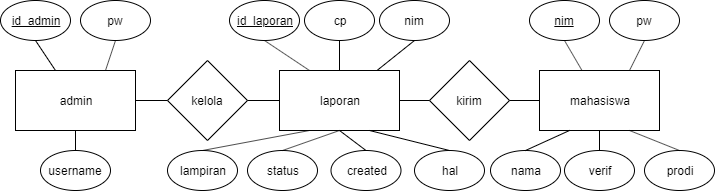

The diagram above was exported from draw.io. Its source (the exported page's mxGraphModel, read from the mxfile embedded in the PNG):
<mxGraphModel dx="1408" dy="780" grid="1" gridSize="10" guides="1" tooltips="1" connect="1" arrows="1" fold="1" page="1" pageScale="1" pageWidth="850" pageHeight="1100" math="0" shadow="0">
  <root>
    <mxCell id="0" />
    <mxCell id="1" parent="0" />
    <mxCell id="9LEBYilq3qSxxO3_ui-1-1" value="admin" style="rounded=0;whiteSpace=wrap;html=1;" parent="1" vertex="1">
      <mxGeometry x="115" y="200" width="120" height="60" as="geometry" />
    </mxCell>
    <mxCell id="9LEBYilq3qSxxO3_ui-1-2" value="laporan" style="rounded=0;whiteSpace=wrap;html=1;" parent="1" vertex="1">
      <mxGeometry x="379" y="200" width="120" height="60" as="geometry" />
    </mxCell>
    <mxCell id="9LEBYilq3qSxxO3_ui-1-3" value="mahasiswa" style="rounded=0;whiteSpace=wrap;html=1;" parent="1" vertex="1">
      <mxGeometry x="639" y="200" width="120" height="60" as="geometry" />
    </mxCell>
    <mxCell id="9LEBYilq3qSxxO3_ui-1-5" value="prodi" style="ellipse;whiteSpace=wrap;html=1;" parent="1" vertex="1">
      <mxGeometry x="744" y="280" width="70" height="40" as="geometry" />
    </mxCell>
    <mxCell id="9LEBYilq3qSxxO3_ui-1-6" value="pw" style="ellipse;whiteSpace=wrap;html=1;" parent="1" vertex="1">
      <mxGeometry x="709" y="130" width="70" height="40" as="geometry" />
    </mxCell>
    <mxCell id="9LEBYilq3qSxxO3_ui-1-7" value="nama" style="ellipse;whiteSpace=wrap;html=1;" parent="1" vertex="1">
      <mxGeometry x="590" y="280" width="70" height="40" as="geometry" />
    </mxCell>
    <mxCell id="9LEBYilq3qSxxO3_ui-1-9" value="nim" style="ellipse;whiteSpace=wrap;html=1;fontStyle=4" parent="1" vertex="1">
      <mxGeometry x="629" y="130" width="70" height="40" as="geometry" />
    </mxCell>
    <mxCell id="9LEBYilq3qSxxO3_ui-1-10" value="id_laporan" style="ellipse;whiteSpace=wrap;html=1;fontStyle=4" parent="1" vertex="1">
      <mxGeometry x="329" y="130" width="70" height="40" as="geometry" />
    </mxCell>
    <mxCell id="9LEBYilq3qSxxO3_ui-1-11" value="lampiran" style="ellipse;whiteSpace=wrap;html=1;" parent="1" vertex="1">
      <mxGeometry x="267" y="280" width="70" height="40" as="geometry" />
    </mxCell>
    <mxCell id="9LEBYilq3qSxxO3_ui-1-12" value="hal" style="ellipse;whiteSpace=wrap;html=1;" parent="1" vertex="1">
      <mxGeometry x="514" y="280" width="70" height="40" as="geometry" />
    </mxCell>
    <mxCell id="9LEBYilq3qSxxO3_ui-1-13" value="id_admin" style="ellipse;whiteSpace=wrap;html=1;fontStyle=4" parent="1" vertex="1">
      <mxGeometry x="100" y="130" width="70" height="40" as="geometry" />
    </mxCell>
    <mxCell id="9LEBYilq3qSxxO3_ui-1-14" value="pw" style="ellipse;whiteSpace=wrap;html=1;" parent="1" vertex="1">
      <mxGeometry x="180" y="130" width="70" height="40" as="geometry" />
    </mxCell>
    <mxCell id="9LEBYilq3qSxxO3_ui-1-15" value="nim" style="ellipse;whiteSpace=wrap;html=1;" parent="1" vertex="1">
      <mxGeometry x="479" y="130" width="70" height="40" as="geometry" />
    </mxCell>
    <mxCell id="9LEBYilq3qSxxO3_ui-1-16" value="cp" style="ellipse;whiteSpace=wrap;html=1;" parent="1" vertex="1">
      <mxGeometry x="404" y="130" width="70" height="40" as="geometry" />
    </mxCell>
    <mxCell id="9LEBYilq3qSxxO3_ui-1-18" value="username" style="ellipse;whiteSpace=wrap;html=1;" parent="1" vertex="1">
      <mxGeometry x="140" y="280" width="70" height="40" as="geometry" />
    </mxCell>
    <mxCell id="9LEBYilq3qSxxO3_ui-1-20" value="" style="endArrow=none;html=1;entryX=0.5;entryY=1;entryDx=0;entryDy=0;exitX=0.75;exitY=0;exitDx=0;exitDy=0;" parent="1" source="9LEBYilq3qSxxO3_ui-1-1" target="9LEBYilq3qSxxO3_ui-1-14" edge="1">
      <mxGeometry width="50" height="50" relative="1" as="geometry">
        <mxPoint x="160" y="180" as="sourcePoint" />
        <mxPoint x="165" y="160" as="targetPoint" />
      </mxGeometry>
    </mxCell>
    <mxCell id="9LEBYilq3qSxxO3_ui-1-21" value="kelola" style="rhombus;whiteSpace=wrap;html=1;" parent="1" vertex="1">
      <mxGeometry x="267" y="190" width="80" height="80" as="geometry" />
    </mxCell>
    <mxCell id="9LEBYilq3qSxxO3_ui-1-22" value="kirim" style="rhombus;whiteSpace=wrap;html=1;" parent="1" vertex="1">
      <mxGeometry x="529" y="190" width="80" height="80" as="geometry" />
    </mxCell>
    <mxCell id="9LEBYilq3qSxxO3_ui-1-24" value="" style="endArrow=none;html=1;entryX=0.5;entryY=1;entryDx=0;entryDy=0;" parent="1" source="9LEBYilq3qSxxO3_ui-1-1" target="9LEBYilq3qSxxO3_ui-1-13" edge="1">
      <mxGeometry width="50" height="50" relative="1" as="geometry">
        <mxPoint x="80" y="210" as="sourcePoint" />
        <mxPoint x="130" y="160" as="targetPoint" />
      </mxGeometry>
    </mxCell>
    <mxCell id="9LEBYilq3qSxxO3_ui-1-27" value="" style="endArrow=none;html=1;entryX=0.5;entryY=0;entryDx=0;entryDy=0;exitX=0.5;exitY=1;exitDx=0;exitDy=0;" parent="1" source="9LEBYilq3qSxxO3_ui-1-1" target="9LEBYilq3qSxxO3_ui-1-18" edge="1">
      <mxGeometry width="50" height="50" relative="1" as="geometry">
        <mxPoint x="80" y="450" as="sourcePoint" />
        <mxPoint x="130" y="400" as="targetPoint" />
      </mxGeometry>
    </mxCell>
    <mxCell id="9LEBYilq3qSxxO3_ui-1-28" value="" style="endArrow=none;html=1;exitX=0;exitY=0.5;exitDx=0;exitDy=0;entryX=1;entryY=0.5;entryDx=0;entryDy=0;" parent="1" source="9LEBYilq3qSxxO3_ui-1-21" target="9LEBYilq3qSxxO3_ui-1-1" edge="1">
      <mxGeometry width="50" height="50" relative="1" as="geometry">
        <mxPoint x="-25" y="420" as="sourcePoint" />
        <mxPoint x="105" y="260" as="targetPoint" />
      </mxGeometry>
    </mxCell>
    <mxCell id="9LEBYilq3qSxxO3_ui-1-29" value="" style="endArrow=none;html=1;entryX=1;entryY=0.5;entryDx=0;entryDy=0;exitX=0;exitY=0.5;exitDx=0;exitDy=0;" parent="1" source="9LEBYilq3qSxxO3_ui-1-2" target="9LEBYilq3qSxxO3_ui-1-21" edge="1">
      <mxGeometry width="50" height="50" relative="1" as="geometry">
        <mxPoint x="370" y="230" as="sourcePoint" />
        <mxPoint x="45" y="490" as="targetPoint" />
      </mxGeometry>
    </mxCell>
    <mxCell id="9LEBYilq3qSxxO3_ui-1-30" value="" style="endArrow=none;html=1;entryX=0;entryY=0.5;entryDx=0;entryDy=0;exitX=1;exitY=0.5;exitDx=0;exitDy=0;" parent="1" source="9LEBYilq3qSxxO3_ui-1-22" target="9LEBYilq3qSxxO3_ui-1-3" edge="1">
      <mxGeometry width="50" height="50" relative="1" as="geometry">
        <mxPoint x="624" y="210" as="sourcePoint" />
        <mxPoint x="674" y="160" as="targetPoint" />
      </mxGeometry>
    </mxCell>
    <mxCell id="9LEBYilq3qSxxO3_ui-1-31" value="" style="endArrow=none;html=1;entryX=1;entryY=0.5;entryDx=0;entryDy=0;exitX=0;exitY=0.5;exitDx=0;exitDy=0;" parent="1" source="9LEBYilq3qSxxO3_ui-1-22" target="9LEBYilq3qSxxO3_ui-1-2" edge="1">
      <mxGeometry width="50" height="50" relative="1" as="geometry">
        <mxPoint x="554" y="190" as="sourcePoint" />
        <mxPoint x="604" y="140" as="targetPoint" />
      </mxGeometry>
    </mxCell>
    <mxCell id="9LEBYilq3qSxxO3_ui-1-32" value="" style="endArrow=none;html=1;entryX=0.5;entryY=1;entryDx=0;entryDy=0;exitX=0.25;exitY=0;exitDx=0;exitDy=0;" parent="1" source="9LEBYilq3qSxxO3_ui-1-2" target="9LEBYilq3qSxxO3_ui-1-10" edge="1">
      <mxGeometry width="50" height="50" relative="1" as="geometry">
        <mxPoint x="424" y="110" as="sourcePoint" />
        <mxPoint x="474" y="60" as="targetPoint" />
      </mxGeometry>
    </mxCell>
    <mxCell id="9LEBYilq3qSxxO3_ui-1-33" value="" style="endArrow=none;html=1;entryX=0.5;entryY=1;entryDx=0;entryDy=0;exitX=0.5;exitY=0;exitDx=0;exitDy=0;" parent="1" source="9LEBYilq3qSxxO3_ui-1-2" target="9LEBYilq3qSxxO3_ui-1-16" edge="1">
      <mxGeometry width="50" height="50" relative="1" as="geometry">
        <mxPoint x="439" y="110" as="sourcePoint" />
        <mxPoint x="489" y="60" as="targetPoint" />
      </mxGeometry>
    </mxCell>
    <mxCell id="9LEBYilq3qSxxO3_ui-1-34" value="" style="endArrow=none;html=1;entryX=0.5;entryY=1;entryDx=0;entryDy=0;" parent="1" source="9LEBYilq3qSxxO3_ui-1-2" target="9LEBYilq3qSxxO3_ui-1-15" edge="1">
      <mxGeometry width="50" height="50" relative="1" as="geometry">
        <mxPoint x="589" y="85" as="sourcePoint" />
        <mxPoint x="639" y="35" as="targetPoint" />
      </mxGeometry>
    </mxCell>
    <mxCell id="9LEBYilq3qSxxO3_ui-1-35" value="" style="endArrow=none;html=1;entryX=0.25;entryY=1;entryDx=0;entryDy=0;exitX=0.5;exitY=0;exitDx=0;exitDy=0;" parent="1" source="9LEBYilq3qSxxO3_ui-1-11" target="9LEBYilq3qSxxO3_ui-1-2" edge="1">
      <mxGeometry width="50" height="50" relative="1" as="geometry">
        <mxPoint x="494" y="210" as="sourcePoint" />
        <mxPoint x="544" y="160" as="targetPoint" />
      </mxGeometry>
    </mxCell>
    <mxCell id="9LEBYilq3qSxxO3_ui-1-36" value="" style="endArrow=none;html=1;entryX=0.5;entryY=1;entryDx=0;entryDy=0;exitX=0.75;exitY=0;exitDx=0;exitDy=0;" parent="1" source="9LEBYilq3qSxxO3_ui-1-3" target="9LEBYilq3qSxxO3_ui-1-6" edge="1">
      <mxGeometry width="50" height="50" relative="1" as="geometry">
        <mxPoint x="739" y="210" as="sourcePoint" />
        <mxPoint x="789" y="160" as="targetPoint" />
      </mxGeometry>
    </mxCell>
    <mxCell id="9LEBYilq3qSxxO3_ui-1-37" value="" style="endArrow=none;html=1;entryX=0.5;entryY=0;entryDx=0;entryDy=0;exitX=0.75;exitY=1;exitDx=0;exitDy=0;" parent="1" source="9LEBYilq3qSxxO3_ui-1-2" target="9LEBYilq3qSxxO3_ui-1-12" edge="1">
      <mxGeometry width="50" height="50" relative="1" as="geometry">
        <mxPoint x="599" y="200" as="sourcePoint" />
        <mxPoint x="649" y="150" as="targetPoint" />
      </mxGeometry>
    </mxCell>
    <mxCell id="9LEBYilq3qSxxO3_ui-1-38" value="" style="endArrow=none;html=1;entryX=0.5;entryY=0;entryDx=0;entryDy=0;exitX=0.75;exitY=1;exitDx=0;exitDy=0;" parent="1" source="9LEBYilq3qSxxO3_ui-1-3" target="9LEBYilq3qSxxO3_ui-1-5" edge="1">
      <mxGeometry width="50" height="50" relative="1" as="geometry">
        <mxPoint x="839" y="160" as="sourcePoint" />
        <mxPoint x="889" y="110" as="targetPoint" />
      </mxGeometry>
    </mxCell>
    <mxCell id="9LEBYilq3qSxxO3_ui-1-40" value="" style="endArrow=none;html=1;entryX=0.5;entryY=0;entryDx=0;entryDy=0;exitX=0.25;exitY=1;exitDx=0;exitDy=0;" parent="1" source="9LEBYilq3qSxxO3_ui-1-3" target="9LEBYilq3qSxxO3_ui-1-7" edge="1">
      <mxGeometry width="50" height="50" relative="1" as="geometry">
        <mxPoint x="749" y="170" as="sourcePoint" />
        <mxPoint x="799" y="120" as="targetPoint" />
      </mxGeometry>
    </mxCell>
    <mxCell id="9LEBYilq3qSxxO3_ui-1-41" value="" style="endArrow=none;html=1;entryX=0.5;entryY=1;entryDx=0;entryDy=0;" parent="1" source="9LEBYilq3qSxxO3_ui-1-3" target="9LEBYilq3qSxxO3_ui-1-9" edge="1">
      <mxGeometry width="50" height="50" relative="1" as="geometry">
        <mxPoint x="639" y="180" as="sourcePoint" />
        <mxPoint x="689" y="130" as="targetPoint" />
      </mxGeometry>
    </mxCell>
    <mxCell id="NJ6VhzOUuptup77WHn8n-1" value="status" style="ellipse;whiteSpace=wrap;html=1;" parent="1" vertex="1">
      <mxGeometry x="347" y="280" width="70" height="40" as="geometry" />
    </mxCell>
    <mxCell id="NJ6VhzOUuptup77WHn8n-2" value="" style="endArrow=none;html=1;entryX=0.5;entryY=1;entryDx=0;entryDy=0;exitX=0.5;exitY=0;exitDx=0;exitDy=0;" parent="1" source="NJ6VhzOUuptup77WHn8n-1" target="9LEBYilq3qSxxO3_ui-1-2" edge="1">
      <mxGeometry width="50" height="50" relative="1" as="geometry">
        <mxPoint x="449" y="210" as="sourcePoint" />
        <mxPoint x="449" y="180" as="targetPoint" />
      </mxGeometry>
    </mxCell>
    <mxCell id="pQhhJXSf0aWN1iGZWW9R-1" value="verif" style="ellipse;whiteSpace=wrap;html=1;" parent="1" vertex="1">
      <mxGeometry x="664" y="280" width="70" height="40" as="geometry" />
    </mxCell>
    <mxCell id="pQhhJXSf0aWN1iGZWW9R-2" value="" style="endArrow=none;html=1;entryX=0.5;entryY=1;entryDx=0;entryDy=0;exitX=0.5;exitY=0;exitDx=0;exitDy=0;" parent="1" source="pQhhJXSf0aWN1iGZWW9R-1" target="9LEBYilq3qSxxO3_ui-1-3" edge="1">
      <mxGeometry width="50" height="50" relative="1" as="geometry">
        <mxPoint x="449" y="290" as="sourcePoint" />
        <mxPoint x="449" y="270" as="targetPoint" />
      </mxGeometry>
    </mxCell>
    <mxCell id="mKBsX6hkl89qfedxP0PN-1" value="created" style="ellipse;whiteSpace=wrap;html=1;" vertex="1" parent="1">
      <mxGeometry x="430.5" y="280" width="70" height="40" as="geometry" />
    </mxCell>
    <mxCell id="mKBsX6hkl89qfedxP0PN-2" value="" style="endArrow=none;html=1;entryX=0.5;entryY=1;entryDx=0;entryDy=0;exitX=0.5;exitY=0;exitDx=0;exitDy=0;" edge="1" parent="1" source="mKBsX6hkl89qfedxP0PN-1" target="9LEBYilq3qSxxO3_ui-1-2">
      <mxGeometry width="50" height="50" relative="1" as="geometry">
        <mxPoint x="392" y="290" as="sourcePoint" />
        <mxPoint x="449" y="270" as="targetPoint" />
      </mxGeometry>
    </mxCell>
  </root>
</mxGraphModel>